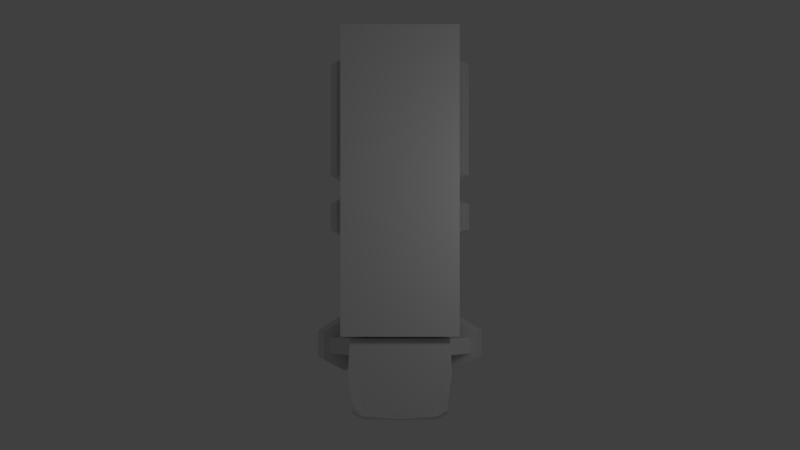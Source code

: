 # Source: Scania_P380DB8x24HNB_model.blend  (saved by Blender 2.63.0; exported with 4.5.12 LTS)
import bpy
from mathutils import Matrix  # noqa: F401  (used for matrix-valued properties, if any)

bpy.ops.wm.read_factory_settings(use_empty=True)
scene = bpy.context.scene
scene.name = 'Scene'

# ---- collections
col_collection_1 = bpy.data.collections.new('Collection 1'); scene.collection.children.link(col_collection_1)

# ---- world
world_world = bpy.data.worlds.new('World'); scene.world = world_world
world_world.color = (0.05088, 0.05088, 0.05088)
world_world.use_sun_shadow = False
world_world.sun_shadow_jitter_overblur = 0.0
world_world.cycles.sampling_method = 'MANUAL'
world_world.cycles.sample_map_resolution = 256

# ---- cameras
cam_camera = bpy.data.cameras.new('Camera')
cam_camera.clip_end = 100.0
cam_camera.lens = 35.0
cam_camera.sensor_width = 32.0
cam_camera.sensor_height = 18.0
cam_camera.ortho_scale = 7.314
cam_camera.dof.focus_distance = 0.0
cam_camera.dof.aperture_fstop = 128.0

# ---- lights
light_lamp = bpy.data.lights.new('Lamp', 'POINT')
light_lamp.transmission_factor = 0.0
light_lamp.cutoff_distance = 30.0
light_lamp.energy = 100.0
light_lamp.shadow_buffer_clip_start = 1.001
light_lamp.shadow_soft_size = 1.0
light_lamp.shadow_maximum_resolution = 0.006
light_lamp.use_absolute_resolution = True
light_lamp.cycles.use_multiple_importance_sampling = False

# ---- meshes
me_cube_001 = bpy.data.meshes.new('Cube.001')
me_cube_001.from_pydata([(0.8573, -0.7692, 1.122), (0.8983, 0.9592, 0.5943), (1.139, 0.9592, 0.5943), (1.087, -0.7368, 0.3644), (0.8573, -0.8656, 0.3644), (0.8983, 0.9073, 1.271), (1.139, 0.9073, 1.271), (1.087, -0.6404, 1.122), (0.0, 0.9073, 1.271), (0.0, 0.9592, 0.5943), (0.0, -0.8295, 1.122), (0.0, -0.9258, 0.3644), (1.087, -0.8332, 1.122), (0.8573, -0.962, 1.122), (0.0, -0.7134, 1.343), (0.0, 0.7935, 1.42), (1.091, -0.5095, 1.376), (1.143, 0.7935, 1.42), (0.9016, 0.7935, 1.42), (0.8606, -0.6531, 1.343), (0.8606, -0.8459, 1.343), (1.091, -0.7066, 1.343), (0.0, -0.9165, 1.317), (0.0, -0.9759, 1.12), (0.8963, 0.9717, 0.401), (1.137, 0.9717, 0.401), (1.085, -0.7954, 0.3194), (0.8553, -0.9242, 0.3194), (0.0, 0.9717, 0.401), (0.0, -0.9844, 0.3194), (0.8915, 0.9703, -0.2772), (1.133, 0.9703, -0.2772), (1.081, -0.8111, -0.3819), (0.8505, -0.9399, -0.3819), (0.0, 0.9703, -0.2772), (0.0, -1.0, -0.3819), (0.8874, 1.125, -0.9018), (1.129, 1.125, -0.9018), (1.077, -0.7852, -0.9834), (0.8465, -0.914, -0.9834), (0.4437, 7.777, -0.6527), (0.0, -0.9743, -0.9834), (0.8865, 1.119, -1.024), (1.128, 1.119, -1.024), (1.076, -0.6772, -1.085), (0.8455, -0.806, -1.085), (0.0, 1.119, -1.024), (0.0, -0.8663, -1.085), (1.177, 0.1335, 1.197), (1.177, 0.1112, 0.4793), (0.0, 0.03893, 1.197), (0.0, 0.04006, 1.382), (1.181, 0.142, 1.398), (0.9452, 0.0702, 1.382), (1.176, 0.08816, 0.3602), (1.171, 0.1388, -0.2459), (1.167, -0.1442, -0.9426), (0.93, -0.1963, -1.1), (1.166, -0.1319, -1.1), (0.0, -0.2265, -1.1), (1.169, -0.08766, -0.5041), (1.079, -0.7982, -0.6826), (0.8485, -0.927, -0.6826), (0.0, -0.9873, -0.6826), (0.8895, 1.059, -0.5328), (1.131, 1.059, -0.5328), (0.4457, 7.772, -0.3874), (1.149, 0.7517, 0.5661), (1.147, 0.7554, 0.391), (1.142, 0.7483, -0.2486), (1.138, 1.039, -0.8423), (1.149, 0.7179, 1.253), (1.137, 1.049, -1.022), (0.0, 0.6948, 1.253), (0.0, 0.6091, 1.411), (1.152, 0.634, 1.415), (0.9123, 0.6165, 1.411), (0.8971, 1.033, -1.022), (0.0, 1.026, -1.022), (1.14, 0.9654, -0.5077), (0.8556, 0.1388, -0.2459), (0.8516, -0.1442, -0.9426), (0.586, -0.1407, -1.096), (0.8506, -0.1319, -1.1), (0.0, -0.1681, -1.096), (0.8536, -0.08766, -0.5041), (0.8269, 0.7483, -0.2486), (0.8228, 1.039, -0.8423), (0.8218, 1.049, -1.022), (0.5561, 0.9759, -1.026), (0.0, 0.9692, -1.026), (0.8248, 0.9654, -0.5077), (0.4286, -0.7993, 1.122), (0.4491, 0.9592, 0.5943), (0.4286, -0.8957, 0.3644), (0.4491, 0.9073, 1.271), (0.4286, -0.9689, 1.121), (0.4508, 0.7935, 1.42), (0.4303, -0.8812, 1.33), (0.4303, -0.6832, 1.343), (0.4482, 0.9717, 0.401), (0.4277, -0.9543, 0.3194), (0.4457, 0.9703, -0.2772), (0.4253, -0.9701, -0.3819), (0.4437, 1.125, -0.9018), (0.4232, -0.9442, -0.9834), (0.4432, 1.119, -1.024), (0.4227, -0.8361, -1.085), (0.4726, 0.05513, 1.382), (0.465, -0.2114, -1.1), (0.4242, -0.9571, -0.6826), (0.4447, 1.059, -0.5328), (0.4561, 0.6128, 1.411), (0.4486, 1.03, -1.022), (0.293, -0.1544, -1.096), (0.278, 0.9725, -1.026), (0.4457, 1.741, -0.3764), (0.4437, 1.754, -0.6414), (0.4432, 1.763, -0.9606), (0.4447, 1.748, -0.5246), (0.0, 1.741, -0.3764), (0.0, 1.754, -0.6414), (0.0, 1.763, -0.9606), (1.657, 0.6833, -1.472), (0.0, 1.319, -0.9503), (0.0, 1.297, -0.3661), (0.0, 7.774, -0.5357), (0.0, 7.777, -0.6527), (0.0, 7.772, -0.3874), (0.4447, 7.774, -0.5357), (0.4447, 1.304, -0.5143), (0.4432, 1.319, -0.9503), (0.4437, 1.31, -0.6312), (0.4457, 1.297, -0.3661), (0.0, 7.031, -0.8881), (0.594, 7.025, -0.385), (0.592, 7.031, -0.8881), (0.0, 7.025, -0.385), (0.593, 7.028, -0.5333), (0.4457, 7.087, -0.3852), (0.4437, 7.093, -0.6504), (0.0, 7.087, -0.3852), (0.4447, 7.09, -0.5335), (0.592, 6.704, -0.8869), (0.4457, 6.634, -0.3828), (0.0, 6.643, -0.6481), (0.4447, 6.639, -0.5311), (0.4437, 6.643, -0.6481), (0.594, 6.697, -0.3838), (0.0, 6.704, -0.8869), (0.593, 6.701, -0.532), (0.0, 6.697, -0.3838), (0.0, 7.093, -0.6504), (0.0, 6.634, -0.3828), (0.0, 5.211, -0.381), (0.4447, 5.217, -0.5292), (0.0, 5.221, -0.6461), (0.4457, 5.211, -0.381), (0.4437, 5.221, -0.6461), (0.592, 5.732, -0.8847), (0.0, 5.294, -0.3811), (0.593, 5.3, -0.5293), (0.594, 5.294, -0.3811), (0.594, 5.722, -0.3816), (0.593, 5.727, -0.5299), (0.0, 5.722, -0.3816), (0.4437, 5.818, -0.6469), (0.4457, 5.808, -0.3818), (0.0, 5.818, -0.6469), (0.4447, 5.813, -0.53), (0.0, 5.808, -0.3818), (0.0, 5.732, -0.8847), (0.0, 5.304, -0.8841), (0.592, 5.304, -0.8841), (0.0, 0.9997, -0.382), (0.0, 8.008, -0.382), (1.338, 8.008, -0.382), (1.338, 0.9997, -0.382), (0.0, 0.9997, 1.618), (0.0, 8.008, 1.618), (1.338, 8.008, 1.618), (1.338, 0.9997, 1.618), (1.378, 1.159, -0.832), (1.552, 1.159, -1.233), (0.8498, 0.8267, -1.063), (1.025, 0.8267, -1.463), (0.8498, 0.1617, -1.063), (1.025, 0.1617, -1.463), (1.378, -0.1709, -0.832), (1.552, -0.1709, -1.233), (1.905, 0.1617, -0.6015), (2.08, 0.1617, -1.002), (1.905, 0.8267, -0.6015), (2.08, 0.8267, -1.002), (1.552, 1.036, -1.233), (1.122, 0.7653, -1.42), (1.122, 0.2231, -1.42), (1.552, -0.04803, -1.233), (1.983, 0.2231, -1.045), (1.983, 0.7653, -1.045), (1.507, 0.5887, -1.537), (1.507, 0.3996, -1.537), (1.657, 0.3051, -1.472), (1.807, 0.3996, -1.406), (1.807, 0.5887, -1.406), (1.486, 0.8733, -1.08), (1.486, 1.036, -1.08), (1.056, 0.7653, -1.268), (1.056, 0.2231, -1.268), (1.486, -0.04803, -1.08), (1.916, 0.2231, -0.892), (1.916, 0.7653, -0.892), (1.185, 0.6838, -1.211), (1.185, 0.3046, -1.211), (1.486, 0.115, -1.08), (1.787, 0.3046, -0.9485), (1.787, 0.6838, -0.9485), (1.325, 7.433, -1.473), (1.051, 7.909, -0.8308), (1.223, 7.909, -1.233), (0.5214, 7.577, -1.057), (0.6929, 7.577, -1.459), (0.5214, 4.767, -1.057), (0.6929, 4.767, -1.459), (1.051, 4.435, -0.8308), (1.223, 4.435, -1.233), (1.581, 4.767, -0.6049), (1.752, 4.767, -1.007), (1.581, 7.577, -0.6049), (1.752, 7.577, -1.007), (1.223, 7.786, -1.233), (0.7907, 7.515, -1.417), (0.7907, 4.829, -1.417), (1.223, 4.558, -1.233), (1.655, 4.829, -1.049), (1.655, 7.515, -1.049), (1.174, 7.339, -1.537), (1.174, 5.005, -1.537), (1.325, 4.911, -1.473), (1.476, 5.005, -1.409), (1.476, 7.339, -1.409), (1.157, 7.623, -1.08), (1.157, 7.786, -1.08), (0.7254, 7.515, -1.264), (0.7254, 4.829, -1.264), (1.157, 4.558, -1.08), (1.589, 4.829, -0.8955), (1.589, 7.515, -0.8955), (0.8553, 7.434, -1.208), (0.8553, 4.91, -1.208), (1.157, 4.721, -1.08), (1.459, 4.91, -0.9509), (1.459, 7.434, -0.9509), (1.334, 3.893, -1.472), (1.055, 4.369, -0.832), (1.23, 4.369, -1.233), (0.5269, 4.036, -1.063), (0.7019, 4.036, -1.463), (0.5269, 3.371, -1.063), (0.7019, 3.371, -1.463), (1.055, 3.039, -0.832), (1.23, 3.039, -1.233), (1.583, 3.371, -0.6015), (1.758, 3.371, -1.002), (1.583, 4.036, -0.6015), (1.758, 4.036, -1.002), (1.23, 4.246, -1.233), (0.7994, 3.975, -1.42), (0.7994, 3.433, -1.42), (1.23, 3.162, -1.233), (1.66, 3.433, -1.045), (1.66, 3.975, -1.045), (1.184, 3.798, -1.537), (1.184, 3.609, -1.537), (1.334, 3.515, -1.472), (1.484, 3.609, -1.406), (1.484, 3.798, -1.406), (1.163, 4.083, -1.08), (1.163, 4.246, -1.08), (0.7327, 3.975, -1.268), (0.7327, 3.433, -1.268), (1.163, 3.162, -1.08), (1.593, 3.433, -0.892), (1.593, 3.975, -0.892), (0.8621, 3.893, -1.211), (0.8621, 3.514, -1.211), (1.163, 3.325, -1.08), (1.464, 3.514, -0.9485), (1.464, 3.893, -0.9485), (0.7827, 0.2918, -0.2634), (0.7827, 0.6966, -0.2634), (1.709, 0.6966, -0.8444), (1.709, 0.2918, -0.8444), (0.8759, 0.2918, -0.1148), (0.8759, 0.6966, -0.1148), (1.802, 0.6966, -0.6958), (1.802, 0.2918, -0.6958), (0.4949, 0.2918, -1.02), (0.4949, 0.6966, -1.02), (1.588, 0.6966, -1.029), (1.588, 0.2918, -1.029), (0.4962, 0.2918, -0.8447), (0.4962, 0.6966, -0.8447), (1.59, 0.6966, -0.8532), (1.59, 0.2918, -0.8532), (1.258, 3.488, -0.7643), (0.883, 3.488, -0.916), (0.883, 7.64, -0.9159), (1.258, 7.64, -0.7642), (1.193, 3.488, -0.6017), (0.8173, 3.488, -0.7534), (0.8172, 7.64, -0.7532), (1.193, 7.64, -0.6015), (0.3379, 5.242, -0.4236), (0.3379, 5.789, -0.4236), (1.264, 5.789, -1.005), (1.264, 5.242, -1.005), (0.4311, 5.242, -0.275), (0.4311, 5.789, -0.275), (1.357, 5.789, -0.856), (1.357, 5.242, -0.856), (0.3379, 6.588, -0.4236), (0.3379, 7.135, -0.4236), (1.264, 7.135, -1.005), (1.264, 6.588, -1.005), (0.4311, 6.588, -0.275), (0.4311, 7.135, -0.275), (1.357, 7.135, -0.856), (1.357, 6.588, -0.856), (0.3379, 3.425, -0.4236), (0.3379, 3.972, -0.4236), (1.264, 3.972, -1.005), (1.264, 3.425, -1.005), (0.4311, 3.425, -0.275), (0.4311, 3.972, -0.275), (1.357, 3.972, -0.856), (1.357, 3.425, -0.856)], [], [(18, 17, 6, 5), (5, 6, 2, 1), (48, 7, 3, 49), (95, 8, 15, 97), (1, 2, 25, 24), (7, 0, 4, 3), (27, 26, 3, 4), (92, 10, 11, 94), (95, 5, 1, 93), (99, 14, 22, 98), (50, 10, 14, 51), (13, 12, 21, 20), (112, 97, 15, 74), (96, 23, 10, 92), (98, 22, 23, 96), (75, 17, 18, 76), (52, 16, 7, 48), (14, 10, 23, 22), (20, 21, 16, 19), (21, 12, 7, 16), (0, 7, 12, 13), (33, 32, 26, 27), (69, 31, 25, 68), (100, 28, 9, 93), (94, 11, 29, 101), (68, 25, 2, 67), (110, 63, 41, 105), (106, 46, 124, 131), (24, 25, 31, 30), (102, 34, 28, 100), (101, 29, 35, 103), (36, 37, 43, 42), (45, 44, 38, 39), (79, 65, 31, 69), (62, 61, 32, 33), (64, 65, 37, 36), (77, 42, 43, 72), (113, 106, 42, 77), (130, 133, 102, 111), (105, 41, 47, 107), (72, 43, 37, 70), (71, 48, 49, 67), (73, 50, 51, 74), (99, 108, 51, 14), (16, 52, 53, 19), (75, 52, 48, 71), (32, 55, 54, 26), (26, 54, 49, 3), (61, 60, 55, 32), (45, 57, 58, 44), (107, 109, 57, 45), (44, 58, 56, 38), (38, 56, 60, 61), (132, 130, 111, 104), (30, 31, 65, 64), (70, 37, 65, 79), (103, 35, 63, 110), (39, 38, 61, 62), (108, 112, 74, 51), (52, 75, 76, 53), (55, 69, 68, 54), (54, 68, 67, 49), (82, 83, 58, 57), (85, 80, 55, 60), (72, 70, 87, 88), (113, 77, 89, 115), (6, 71, 67, 2), (8, 73, 74, 15), (17, 75, 71, 6), (70, 79, 91, 87), (85, 91, 86, 80), (82, 89, 88, 83), (114, 115, 89, 82), (83, 88, 87, 81), (81, 87, 91, 85), (60, 56, 81, 85), (114, 82, 57, 109), (79, 69, 86, 91), (83, 81, 56, 58), (69, 55, 80, 86), (77, 72, 88, 89), (5, 95, 97, 18), (0, 92, 94, 4), (8, 95, 93, 9), (19, 99, 98, 20), (76, 18, 97, 112), (13, 96, 92, 0), (20, 98, 96, 13), (24, 100, 93, 1), (4, 94, 101, 27), (62, 110, 105, 39), (64, 111, 102, 30), (30, 102, 100, 24), (27, 101, 103, 33), (78, 46, 106, 113), (42, 106, 104, 36), (39, 105, 107, 45), (19, 53, 108, 99), (47, 59, 109, 107), (36, 104, 111, 64), (33, 103, 110, 62), (53, 76, 112, 108), (78, 113, 115, 90), (84, 90, 115, 114), (84, 114, 109, 59), (131, 132, 104, 106), (140, 152, 127, 40), (116, 120, 125, 133), (117, 119, 130, 132), (119, 116, 133, 130), (118, 122, 121, 117), (133, 125, 34, 102), (155, 157, 116, 119), (129, 126, 128, 66), (157, 154, 120, 116), (118, 117, 132, 131), (131, 124, 122, 118), (40, 127, 126, 129), (158, 155, 119, 117), (143, 149, 134, 136), (142, 139, 135, 138), (139, 141, 137, 135), (140, 142, 138, 136), (136, 138, 150, 143), (147, 145, 149, 143), (40, 129, 142, 140), (66, 128, 141, 139), (135, 137, 151, 148), (148, 151, 153, 144), (138, 135, 148, 150), (129, 66, 139, 142), (136, 134, 152, 140), (166, 168, 145, 147), (143, 150, 146, 147), (150, 148, 144, 146), (161, 162, 157, 155), (162, 160, 154, 157), (173, 161, 155, 158), (117, 121, 156, 158), (159, 164, 161, 173), (144, 153, 170, 167), (167, 170, 165, 163), (163, 165, 160, 162), (169, 167, 163, 164), (146, 144, 167, 169), (159, 171, 168, 166), (147, 146, 169, 166), (166, 169, 164, 159), (173, 172, 171, 159), (164, 163, 162, 161), (158, 156, 172, 173), (179, 180, 176, 175), (180, 181, 177, 176), (181, 178, 174, 177), (174, 175, 176, 177), (181, 180, 179, 178), (182, 183, 185, 184), (184, 185, 187, 186), (186, 187, 189, 188), (188, 189, 191, 190), (185, 183, 194, 195), (192, 193, 183, 182), (190, 191, 193, 192), (182, 184, 186, 188, 190, 192), (194, 199, 211, 206), (189, 187, 196, 197), (187, 185, 195, 196), (183, 193, 199, 194), (193, 191, 198, 199), (191, 189, 197, 198), (200, 123, 204, 203, 202, 201), (215, 214, 202, 203), (199, 198, 210, 211), (214, 213, 201, 202), (198, 197, 209, 210), (213, 212, 200, 201), (207, 206, 205, 212), (209, 208, 213, 214), (211, 210, 215, 216), (208, 207, 212, 213), (210, 209, 214, 215), (206, 211, 216, 205), (195, 194, 206, 207), (216, 215, 203, 204), (196, 195, 207, 208), (205, 216, 204, 123), (212, 205, 123, 200), (197, 196, 208, 209), (218, 219, 221, 220), (220, 221, 223, 222), (222, 223, 225, 224), (224, 225, 227, 226), (221, 219, 230, 231), (228, 229, 219, 218), (226, 227, 229, 228), (218, 220, 222, 224, 226, 228), (230, 235, 247, 242), (225, 223, 232, 233), (223, 221, 231, 232), (219, 229, 235, 230), (229, 227, 234, 235), (227, 225, 233, 234), (236, 217, 240, 239, 238, 237), (251, 250, 238, 239), (235, 234, 246, 247), (250, 249, 237, 238), (234, 233, 245, 246), (249, 248, 236, 237), (243, 242, 241, 248), (245, 244, 249, 250), (247, 246, 251, 252), (244, 243, 248, 249), (246, 245, 250, 251), (242, 247, 252, 241), (231, 230, 242, 243), (252, 251, 239, 240), (232, 231, 243, 244), (241, 252, 240, 217), (248, 241, 217, 236), (233, 232, 244, 245), (254, 255, 257, 256), (256, 257, 259, 258), (258, 259, 261, 260), (260, 261, 263, 262), (257, 255, 266, 267), (264, 265, 255, 254), (262, 263, 265, 264), (254, 256, 258, 260, 262, 264), (266, 271, 283, 278), (261, 259, 268, 269), (259, 257, 267, 268), (255, 265, 271, 266), (265, 263, 270, 271), (263, 261, 269, 270), (272, 253, 276, 275, 274, 273), (287, 286, 274, 275), (271, 270, 282, 283), (286, 285, 273, 274), (270, 269, 281, 282), (285, 284, 272, 273), (279, 278, 277, 284), (281, 280, 285, 286), (283, 282, 287, 288), (280, 279, 284, 285), (282, 281, 286, 287), (278, 283, 288, 277), (267, 266, 278, 279), (288, 287, 275, 276), (268, 267, 279, 280), (277, 288, 276, 253), (284, 277, 253, 272), (269, 268, 280, 281), (293, 294, 290, 289), (294, 295, 291, 290), (295, 296, 292, 291), (296, 293, 289, 292), (289, 290, 291, 292), (296, 295, 294, 293), (301, 302, 298, 297), (302, 303, 299, 298), (303, 304, 300, 299), (304, 301, 297, 300), (297, 298, 299, 300), (304, 303, 302, 301), (309, 310, 306, 305), (310, 311, 307, 306), (311, 312, 308, 307), (312, 309, 305, 308), (305, 306, 307, 308), (312, 311, 310, 309), (317, 318, 314, 313), (318, 319, 315, 314), (319, 320, 316, 315), (320, 317, 313, 316), (313, 314, 315, 316), (320, 319, 318, 317), (325, 326, 322, 321), (326, 327, 323, 322), (327, 328, 324, 323), (328, 325, 321, 324), (321, 322, 323, 324), (328, 327, 326, 325), (333, 334, 330, 329), (334, 335, 331, 330), (335, 336, 332, 331), (336, 333, 329, 332), (329, 330, 331, 332), (336, 335, 334, 333)])
me_cube_001.use_remesh_preserve_volume = False
me_cube_001.use_remesh_preserve_attributes = False
me_cube_001.use_mirror_vertex_groups = False
me_cube_001.update()

# ---- objects
ob_cube = bpy.data.objects.new('Cube', me_cube_001)
ob_lamp = bpy.data.objects.new('Lamp', light_lamp)
ob_camera = bpy.data.objects.new('Camera', cam_camera)

# ---- transforms, parenting, visibility, modifiers, constraints
ob_cube.location = (-1.275e-08, -3.452, 0.178)
ob_cube.lineart.crease_threshold = 0.0
_m = ob_cube.modifiers.new('Mirror', 'MIRROR')
_m.use_clip = True
ob_lamp.location = (4.076, 1.005, 5.904)
ob_lamp.rotation_euler = (0.6503, 0.05522, 1.866)
ob_lamp.lock_rotations_4d = False
ob_lamp.empty_display_type = 'ARROWS'
ob_lamp.color = (0.0, 0.0, 0.0, 0.0)
ob_lamp.lineart.crease_threshold = 0.0
ob_camera.location = (0.0, 0.05225, 21.41)
ob_camera.lock_rotations_4d = False
ob_camera.empty_display_type = 'ARROWS'
ob_camera.color = (0.0, 0.0, 0.0, 0.0)
ob_camera.display_type = 'WIRE'
ob_camera.lineart.crease_threshold = 0.0

# ---- collection membership
col_collection_1.objects.link(ob_cube)
col_collection_1.objects.link(ob_lamp)
col_collection_1.objects.link(ob_camera)

# ---- scene / render settings (as saved in the file)
scene.camera = ob_camera
scene.frame_start = 1; scene.frame_end = 250; scene.frame_set(1)
scene.render.engine = 'BLENDER_EEVEE_NEXT'
scene.render.image_settings.color_mode = 'RGB'
scene.render.image_settings.compression = 90
scene.render.resolution_percentage = 50
scene.render.dither_intensity = 0.0
scene.render.bake_margin = 2
scene.render.bake_bias = 0.0
scene.cycles.use_denoising = False
scene.cycles.samples = 10
scene.cycles.sampling_pattern = 'TABULATED_SOBOL'
scene.cycles.light_sampling_threshold = 0.0
scene.cycles.use_adaptive_sampling = False
scene.cycles.use_light_tree = False
scene.cycles.blur_glossy = 0.0
scene.cycles.volume_bounces = 1
scene.cycles.pixel_filter_type = 'GAUSSIAN'
scene.cycles.sample_clamp_indirect = 0.0
scene.view_settings.view_transform = 'Standard'
bpy.context.view_layer.update()
